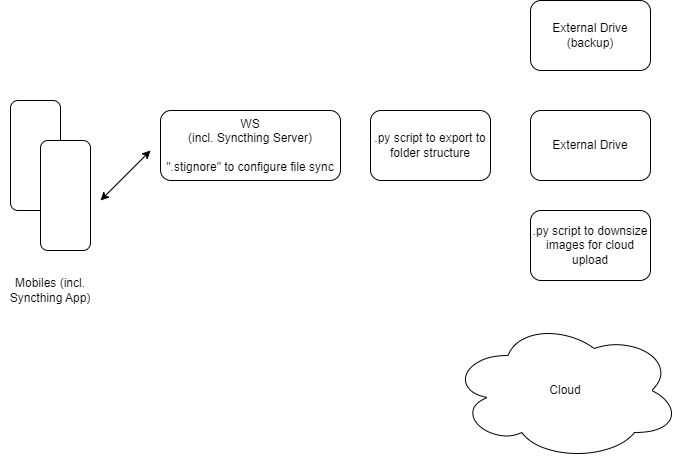

The diagram above was exported from draw.io. Its source (the exported page's mxGraphModel, read from the mxfile embedded in the PNG):
<mxGraphModel dx="1434" dy="764" grid="1" gridSize="10" guides="1" tooltips="1" connect="1" arrows="1" fold="1" page="1" pageScale="1" pageWidth="827" pageHeight="1169" math="0" shadow="0">
  <root>
    <mxCell id="0" />
    <mxCell id="1" parent="0" />
    <mxCell id="tYGDRHXlGlUC6CyI2CO_-1" value="" style="rounded=1;whiteSpace=wrap;html=1;" vertex="1" parent="1">
      <mxGeometry x="90" y="200" width="50" height="110" as="geometry" />
    </mxCell>
    <mxCell id="tYGDRHXlGlUC6CyI2CO_-2" value="" style="rounded=1;whiteSpace=wrap;html=1;" vertex="1" parent="1">
      <mxGeometry x="120" y="240" width="50" height="110" as="geometry" />
    </mxCell>
    <mxCell id="tYGDRHXlGlUC6CyI2CO_-3" value="Mobiles (incl. Syncthing App)" style="text;html=1;strokeColor=none;fillColor=none;align=center;verticalAlign=middle;whiteSpace=wrap;rounded=0;" vertex="1" parent="1">
      <mxGeometry x="80" y="370" width="100" height="40" as="geometry" />
    </mxCell>
    <mxCell id="tYGDRHXlGlUC6CyI2CO_-4" value="WS&lt;br&gt;(incl. Syncthing Server)&lt;br&gt;&lt;br&gt;&quot;.stignore&quot; to configure file sync" style="rounded=1;whiteSpace=wrap;html=1;" vertex="1" parent="1">
      <mxGeometry x="240" y="210" width="180" height="70" as="geometry" />
    </mxCell>
    <mxCell id="tYGDRHXlGlUC6CyI2CO_-5" value="External Drive" style="rounded=1;whiteSpace=wrap;html=1;" vertex="1" parent="1">
      <mxGeometry x="610" y="210" width="120" height="70" as="geometry" />
    </mxCell>
    <mxCell id="tYGDRHXlGlUC6CyI2CO_-6" value="External Drive&lt;br&gt;(backup)" style="rounded=1;whiteSpace=wrap;html=1;" vertex="1" parent="1">
      <mxGeometry x="610" y="100" width="120" height="70" as="geometry" />
    </mxCell>
    <mxCell id="tYGDRHXlGlUC6CyI2CO_-8" value="" style="endArrow=classic;startArrow=classic;html=1;rounded=0;" edge="1" parent="1">
      <mxGeometry width="50" height="50" relative="1" as="geometry">
        <mxPoint x="180" y="300" as="sourcePoint" />
        <mxPoint x="230" y="250" as="targetPoint" />
      </mxGeometry>
    </mxCell>
    <mxCell id="tYGDRHXlGlUC6CyI2CO_-9" value="Cloud" style="ellipse;shape=cloud;whiteSpace=wrap;html=1;" vertex="1" parent="1">
      <mxGeometry x="530" y="420" width="230" height="140" as="geometry" />
    </mxCell>
    <mxCell id="tYGDRHXlGlUC6CyI2CO_-10" value=".py script to export to folder structure" style="rounded=1;whiteSpace=wrap;html=1;" vertex="1" parent="1">
      <mxGeometry x="450" y="210" width="120" height="70" as="geometry" />
    </mxCell>
    <mxCell id="tYGDRHXlGlUC6CyI2CO_-11" value=".py script to downsize images for cloud upload" style="rounded=1;whiteSpace=wrap;html=1;" vertex="1" parent="1">
      <mxGeometry x="610" y="310" width="120" height="70" as="geometry" />
    </mxCell>
  </root>
</mxGraphModel>